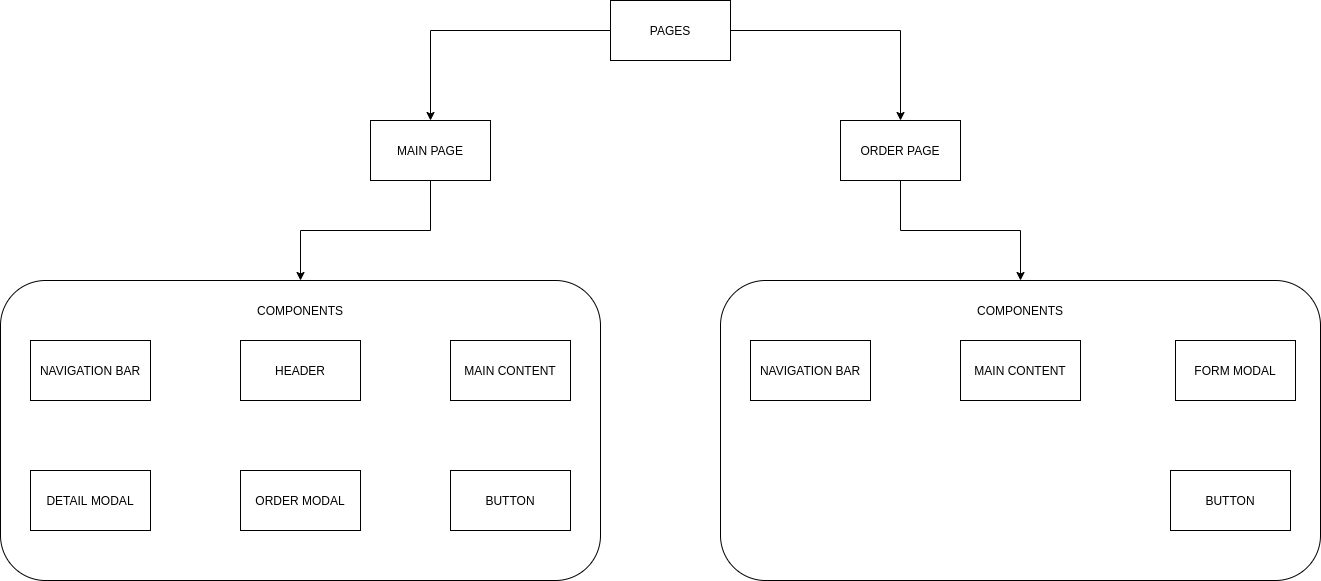

The diagram above was exported from draw.io. Its source (the exported page's mxGraphModel, read from the mxfile embedded in the PNG):
<mxGraphModel dx="1036" dy="386" grid="1" gridSize="10" guides="1" tooltips="1" connect="1" arrows="1" fold="1" page="1" pageScale="1" pageWidth="850" pageHeight="1100" math="0" shadow="0">
  <root>
    <mxCell id="0" />
    <mxCell id="1" parent="0" />
    <mxCell id="6HwQ9xDb0CywLy3Rlxv8-22" style="edgeStyle=orthogonalEdgeStyle;rounded=0;orthogonalLoop=1;jettySize=auto;html=1;entryX=0.5;entryY=0;entryDx=0;entryDy=0;" parent="1" source="6HwQ9xDb0CywLy3Rlxv8-1" target="6HwQ9xDb0CywLy3Rlxv8-2" edge="1">
      <mxGeometry relative="1" as="geometry" />
    </mxCell>
    <mxCell id="6HwQ9xDb0CywLy3Rlxv8-26" style="edgeStyle=orthogonalEdgeStyle;rounded=0;orthogonalLoop=1;jettySize=auto;html=1;entryX=0.5;entryY=0;entryDx=0;entryDy=0;" parent="1" source="6HwQ9xDb0CywLy3Rlxv8-1" target="6HwQ9xDb0CywLy3Rlxv8-3" edge="1">
      <mxGeometry relative="1" as="geometry" />
    </mxCell>
    <mxCell id="6HwQ9xDb0CywLy3Rlxv8-1" value="PAGES" style="rounded=0;whiteSpace=wrap;html=1;" parent="1" vertex="1">
      <mxGeometry x="650" y="40" width="120" height="60" as="geometry" />
    </mxCell>
    <mxCell id="6HwQ9xDb0CywLy3Rlxv8-29" style="edgeStyle=orthogonalEdgeStyle;rounded=0;orthogonalLoop=1;jettySize=auto;html=1;entryX=0.5;entryY=0;entryDx=0;entryDy=0;" parent="1" source="6HwQ9xDb0CywLy3Rlxv8-2" target="6HwQ9xDb0CywLy3Rlxv8-11" edge="1">
      <mxGeometry relative="1" as="geometry" />
    </mxCell>
    <mxCell id="6HwQ9xDb0CywLy3Rlxv8-2" value="MAIN PAGE" style="rounded=0;whiteSpace=wrap;html=1;" parent="1" vertex="1">
      <mxGeometry x="410" y="160" width="120" height="60" as="geometry" />
    </mxCell>
    <mxCell id="6HwQ9xDb0CywLy3Rlxv8-40" style="edgeStyle=orthogonalEdgeStyle;rounded=0;orthogonalLoop=1;jettySize=auto;html=1;entryX=0.5;entryY=0;entryDx=0;entryDy=0;" parent="1" source="6HwQ9xDb0CywLy3Rlxv8-3" target="6HwQ9xDb0CywLy3Rlxv8-32" edge="1">
      <mxGeometry relative="1" as="geometry" />
    </mxCell>
    <mxCell id="6HwQ9xDb0CywLy3Rlxv8-3" value="ORDER PAGE" style="rounded=0;whiteSpace=wrap;html=1;" parent="1" vertex="1">
      <mxGeometry x="880" y="160" width="120" height="60" as="geometry" />
    </mxCell>
    <mxCell id="6HwQ9xDb0CywLy3Rlxv8-28" value="" style="group" parent="1" vertex="1" connectable="0">
      <mxGeometry x="40" y="320" width="600" height="300" as="geometry" />
    </mxCell>
    <mxCell id="6HwQ9xDb0CywLy3Rlxv8-11" value="" style="rounded=1;whiteSpace=wrap;html=1;" parent="6HwQ9xDb0CywLy3Rlxv8-28" vertex="1">
      <mxGeometry width="600" height="300" as="geometry" />
    </mxCell>
    <mxCell id="6HwQ9xDb0CywLy3Rlxv8-14" value="NAVIGATION BAR" style="rounded=0;whiteSpace=wrap;html=1;" parent="6HwQ9xDb0CywLy3Rlxv8-28" vertex="1">
      <mxGeometry x="30" y="60" width="120" height="60" as="geometry" />
    </mxCell>
    <mxCell id="6HwQ9xDb0CywLy3Rlxv8-16" value="HEADER" style="rounded=0;whiteSpace=wrap;html=1;" parent="6HwQ9xDb0CywLy3Rlxv8-28" vertex="1">
      <mxGeometry x="240" y="60" width="120" height="60" as="geometry" />
    </mxCell>
    <mxCell id="6HwQ9xDb0CywLy3Rlxv8-17" value="MAIN CONTENT&lt;br&gt;" style="rounded=0;whiteSpace=wrap;html=1;" parent="6HwQ9xDb0CywLy3Rlxv8-28" vertex="1">
      <mxGeometry x="450" y="60" width="120" height="60" as="geometry" />
    </mxCell>
    <mxCell id="6HwQ9xDb0CywLy3Rlxv8-20" value="DETAIL MODAL" style="rounded=0;whiteSpace=wrap;html=1;" parent="6HwQ9xDb0CywLy3Rlxv8-28" vertex="1">
      <mxGeometry x="30" y="190" width="120" height="60" as="geometry" />
    </mxCell>
    <mxCell id="6HwQ9xDb0CywLy3Rlxv8-21" value="ORDER MODAL" style="rounded=0;whiteSpace=wrap;html=1;" parent="6HwQ9xDb0CywLy3Rlxv8-28" vertex="1">
      <mxGeometry x="240" y="190" width="120" height="60" as="geometry" />
    </mxCell>
    <mxCell id="6HwQ9xDb0CywLy3Rlxv8-24" value="BUTTON" style="rounded=0;whiteSpace=wrap;html=1;" parent="6HwQ9xDb0CywLy3Rlxv8-28" vertex="1">
      <mxGeometry x="450" y="190" width="120" height="60" as="geometry" />
    </mxCell>
    <mxCell id="6HwQ9xDb0CywLy3Rlxv8-25" value="COMPONENTS" style="text;html=1;strokeColor=none;fillColor=none;align=center;verticalAlign=middle;whiteSpace=wrap;rounded=0;" parent="6HwQ9xDb0CywLy3Rlxv8-28" vertex="1">
      <mxGeometry x="280" y="20" width="40" height="20" as="geometry" />
    </mxCell>
    <mxCell id="6HwQ9xDb0CywLy3Rlxv8-31" value="" style="group" parent="1" vertex="1" connectable="0">
      <mxGeometry x="760" y="320" width="600" height="300" as="geometry" />
    </mxCell>
    <mxCell id="6HwQ9xDb0CywLy3Rlxv8-32" value="" style="rounded=1;whiteSpace=wrap;html=1;" parent="6HwQ9xDb0CywLy3Rlxv8-31" vertex="1">
      <mxGeometry width="600" height="300" as="geometry" />
    </mxCell>
    <mxCell id="6HwQ9xDb0CywLy3Rlxv8-33" value="NAVIGATION BAR" style="rounded=0;whiteSpace=wrap;html=1;" parent="6HwQ9xDb0CywLy3Rlxv8-31" vertex="1">
      <mxGeometry x="30" y="60" width="120" height="60" as="geometry" />
    </mxCell>
    <mxCell id="6HwQ9xDb0CywLy3Rlxv8-34" value="MAIN CONTENT" style="rounded=0;whiteSpace=wrap;html=1;" parent="6HwQ9xDb0CywLy3Rlxv8-31" vertex="1">
      <mxGeometry x="240" y="60" width="120" height="60" as="geometry" />
    </mxCell>
    <mxCell id="6HwQ9xDb0CywLy3Rlxv8-37" value="FORM MODAL" style="rounded=0;whiteSpace=wrap;html=1;" parent="6HwQ9xDb0CywLy3Rlxv8-31" vertex="1">
      <mxGeometry x="455" y="60" width="120" height="60" as="geometry" />
    </mxCell>
    <mxCell id="6HwQ9xDb0CywLy3Rlxv8-38" value="BUTTON" style="rounded=0;whiteSpace=wrap;html=1;" parent="6HwQ9xDb0CywLy3Rlxv8-31" vertex="1">
      <mxGeometry x="450" y="190" width="120" height="60" as="geometry" />
    </mxCell>
    <mxCell id="6HwQ9xDb0CywLy3Rlxv8-39" value="COMPONENTS" style="text;html=1;strokeColor=none;fillColor=none;align=center;verticalAlign=middle;whiteSpace=wrap;rounded=0;" parent="6HwQ9xDb0CywLy3Rlxv8-31" vertex="1">
      <mxGeometry x="280" y="20" width="40" height="20" as="geometry" />
    </mxCell>
  </root>
</mxGraphModel>